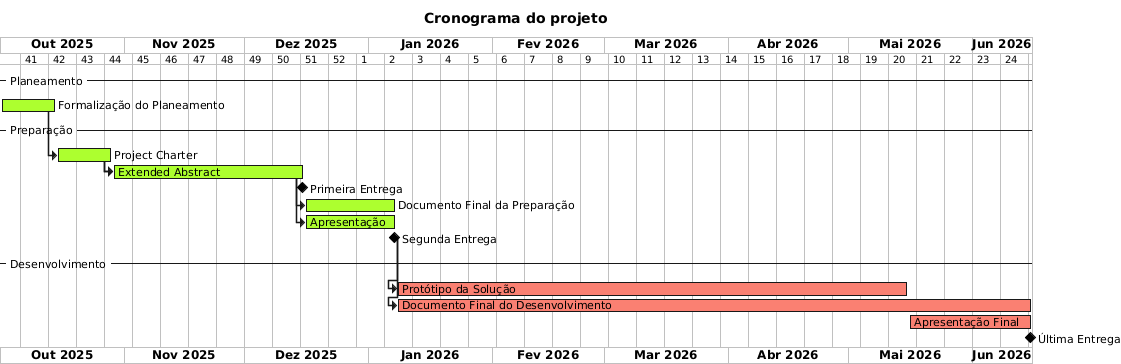

The diagram above was rendered by PlantUML. Its source (embedded in the PNG):
@startgantt

<style>
ganttDiagram {
  task {
    BackGroundColor GreenYellow
  }
  undone {
    BackGroundColor Salmon
  }
}
</style>

language pt
title Cronograma do projeto
Project starts 2025-10-01
printscale weekly

-- Planeamento --
[Formalização do Planeamento] as [T1] lasts 2 week

-- Preparação --
[Project Charter] lasts 2 week
[Extended Abstract] starts at [Project Charter]'s end
[Extended Abstract] ends 2025-12-15
[Primeira Entrega] happens at 2025-12-15

[Project Charter] starts at [T1]'s end
[Extended Abstract] starts at [Project Charter]'s end
[Documento Final da Preparação] starts at [Extended Abstract]'s end
[Apresentação] starts at [Extended Abstract]'s end

[Documento Final da Preparação] ends 2026-01-07
[Apresentação] ends at 2026-01-07
[Segunda Entrega] happens at 2026-01-07

[Documento Final da Preparação] is 100% completed
[Apresentação] is 100% completed

-- Desenvolvimento --
[Protótipo da Solução] ends 2026-05-15
[Documento Final do Desenvolvimento] ends 2026-06-15
[Apresentação Final] ends 2026-06-15

[Protótipo da Solução] starts at [Segunda Entrega]'s end
[Documento Final do Desenvolvimento] starts at [Segunda Entrega]'s end
[Apresentação Final] starts 2026-05-16
[Última Entrega] happens at 2026-06-15

[Protótipo da Solução] is 0% completed
[Documento Final do Desenvolvimento] is 0% completed
[Apresentação Final] is 0% completed

@endgantt